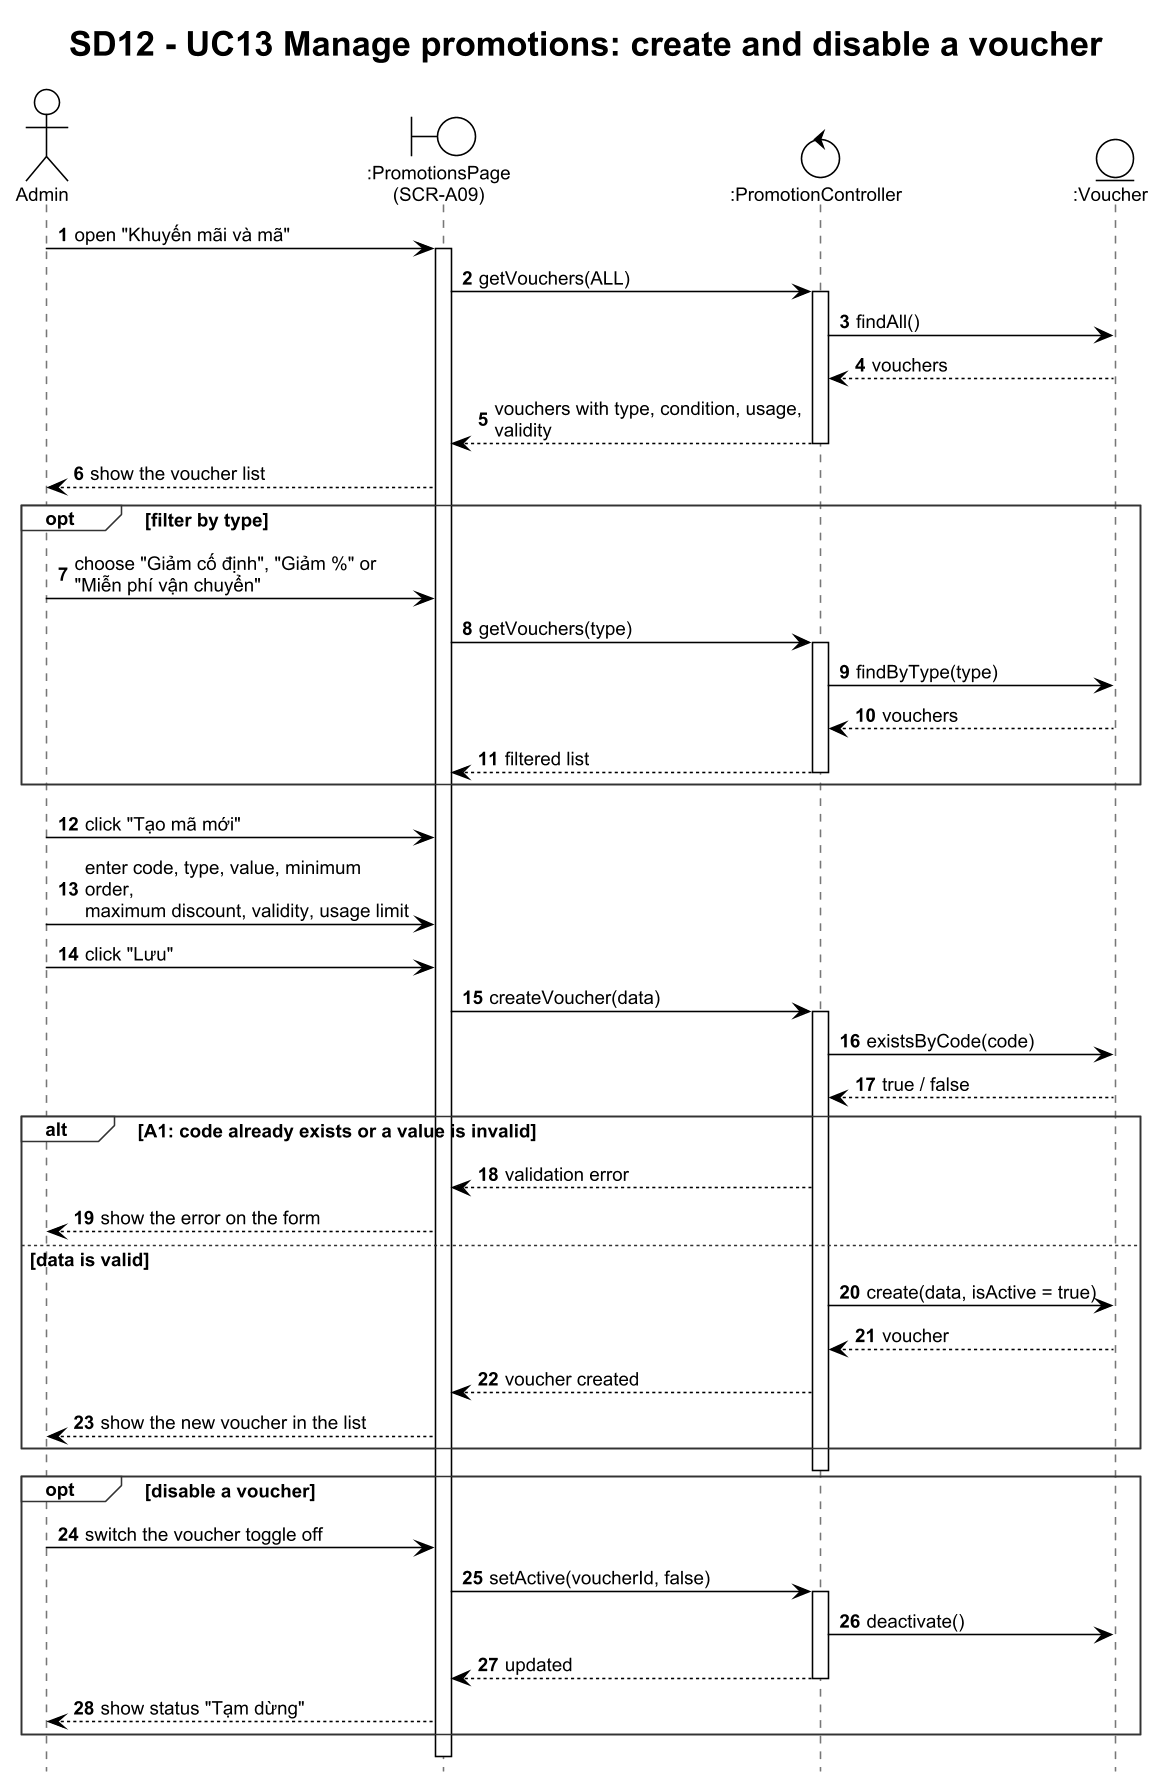

The diagram above was rendered by PlantUML. Its source (embedded in the PNG):
@startuml SD12_UC13_CreateVoucher
!theme plain
skinparam dpi 150
skinparam defaultFontName Arial
skinparam defaultFontSize 12
skinparam shadowing false
skinparam sequenceMessageAlign left
skinparam responseMessageBelowArrow true
skinparam maxMessageSize 210
skinparam sequence {
  LifeLineBorderColor #777777
  GroupBorderColor #333333
  GroupHeaderFontStyle bold
}
hide footbox
autonumber
title SD12 - UC13 Manage promotions: create and disable a voucher
actor "Admin" as A
boundary ":PromotionsPage\n(SCR-A09)" as UI
control ":PromotionController" as C
entity ":Voucher" as V

A -> UI : open "Khuyến mãi và mã"
activate UI
UI -> C : getVouchers(ALL)
activate C
C -> V : findAll()
V --> C : vouchers
C --> UI : vouchers with type, condition, usage, validity
deactivate C
UI --> A : show the voucher list
opt filter by type
  A -> UI : choose "Giảm cố định", "Giảm %" or "Miễn phí vận chuyển"
  UI -> C : getVouchers(type)
  activate C
  C -> V : findByType(type)
  V --> C : vouchers
  C --> UI : filtered list
  deactivate C
end
A -> UI : click "Tạo mã mới"
A -> UI : enter code, type, value, minimum order,\nmaximum discount, validity, usage limit
A -> UI : click "Lưu"
UI -> C : createVoucher(data)
activate C
C -> V : existsByCode(code)
V --> C : true / false
alt A1: code already exists or a value is invalid
  C --> UI : validation error
  UI --> A : show the error on the form
else data is valid
  C -> V : create(data, isActive = true)
  V --> C : voucher
  C --> UI : voucher created
  UI --> A : show the new voucher in the list
end
deactivate C
opt disable a voucher
  A -> UI : switch the voucher toggle off
  UI -> C : setActive(voucherId, false)
  activate C
  C -> V : deactivate()
  C --> UI : updated
  deactivate C
  UI --> A : show status "Tạm dừng"
end
deactivate UI
@enduml